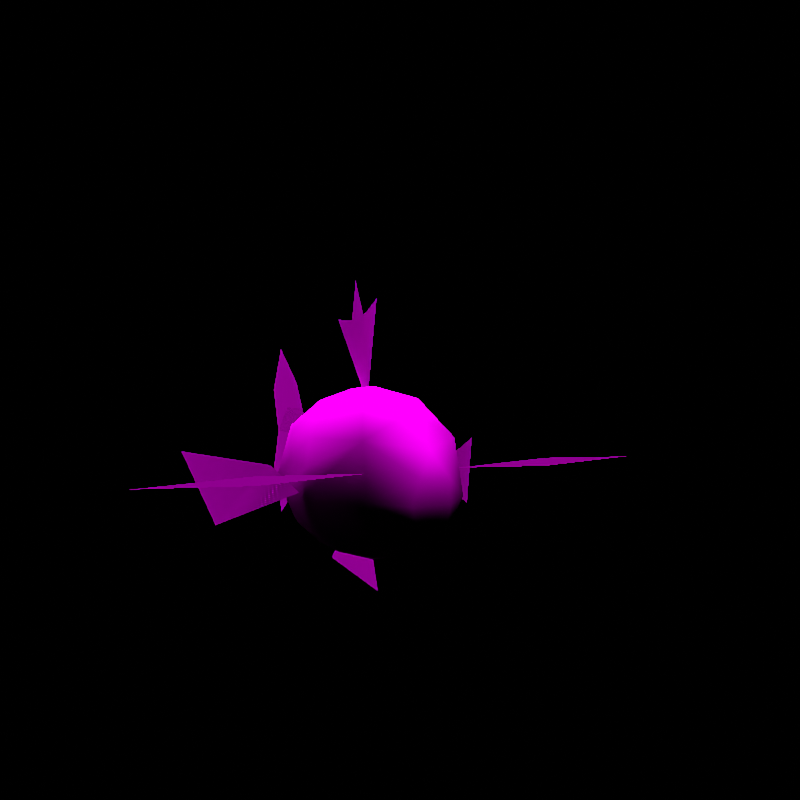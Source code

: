 # Source: rumble-magikarp.blend  (saved by Blender 2.82.7; exported with 4.5.12 LTS)
import bpy
from mathutils import Matrix  # noqa: F401  (used for matrix-valued properties, if any)

bpy.ops.wm.read_factory_settings(use_empty=True)
scene = bpy.context.scene
scene.name = 'regice'

# ---- collections
col_don_t_render_me = bpy.data.collections.new("Don't Render Me"); scene.collection.children.link(col_don_t_render_me)

# ---- images (referenced by path relative to the original .blend; pixels are not part of the script)
import os
ASSET_DIR = os.environ.get("B2B_ASSET_DIR", "")  # directory of the original .blend (textures are referenced by path, not embedded)
HERE = os.path.dirname(os.path.abspath(__file__))  # packed textures are extracted next to this script under _unpacked/

def load_image(name, relpath, width, height, colorspace="sRGB"):
    """Load a texture the original file referenced (path relative to the .blend, or extracted next to this script)."""
    p = next((c for c in (os.path.join(HERE, relpath), os.path.join(ASSET_DIR, relpath)) if relpath and os.path.exists(c)), "")
    if p:
        img = bpy.data.images.load(p, check_existing=True)
        img.name = name
    else:  # same state as the original file: an image datablock whose file is absent (Cycles renders it pink)
        img = bpy.data.images.new(name, width, height)
        img.source = "FILE"
        img.filepath = "//" + (relpath or name)
    img.colorspace_settings.name = colorspace
    return img
img_pii_koikingu_body_png = load_image('Pii_KOIKINGU_body.png', 'Pii_KOIKINGU_body.png', 1024, 1024, 'sRGB')

# ---- materials (node trees are filled in below, after node groups)
mat_pii_koikingu_body = bpy.data.materials.new('Pii_KOIKINGU_body')
mat_pii_koikingu_body.use_backface_culling = True
mat_pii_koikingu_body.use_transparent_shadow = False
mat_pii_koikingu_body.diffuse_color = (0.7625, 0.9783, 0.4084, 1.0)

# ---- material node trees
mat_pii_koikingu_body.use_nodes = True; mat_pii_koikingu_body.node_tree.nodes.clear()
_N = mat_pii_koikingu_body.node_tree.nodes; _L = mat_pii_koikingu_body.node_tree.links
n0 = _N.new('ShaderNodeOutputMaterial'); n0.name = 'Material Output'; n0.location = (300, 300)
n1 = _N.new('ShaderNodeBsdfPrincipled'); n1.name = 'Principled BSDF'; n1.location = (10, 300)
n1.distribution = 'GGX'
n1.subsurface_method = 'BURLEY'
n1.inputs[2].default_value = 0.0
n1.inputs[3].default_value = 1.45
n1.inputs[13].default_value = 0.0
n1.inputs[27].default_value = (0.0, 0.0, 0.0, 1.0)
n1.inputs[28].default_value = 1.0
n2 = _N.new('ShaderNodeTexImage'); n2.name = 'Image Texture'; n2.location = (-280, 280)
n2.image = img_pii_koikingu_body_png
n2.interpolation = 'Closest'
_L.new(n1.outputs[0], n0.inputs[0])
_L.new(n2.outputs[0], n1.inputs[0])
n0.is_active_output = True

# ---- world
world_world = bpy.data.worlds.new('World'); scene.world = world_world
world_world.use_nodes = True; world_world.node_tree.nodes.clear()
_N = world_world.node_tree.nodes; _L = world_world.node_tree.links
n0 = _N.new('ShaderNodeOutputWorld'); n0.name = 'World Output'; n0.location = (300, 300)
n1 = _N.new('ShaderNodeBackground'); n1.name = 'Background'; n1.location = (10, 300)
n1.inputs[0].default_value = (0.05088, 0.05088, 0.05088, 1.0)
n1.inputs[1].default_value = 0.0
_L.new(n1.outputs[0], n0.inputs[0])
n0.is_active_output = True
world_world.color = (0.05088, 0.05088, 0.05088)
world_world.use_sun_shadow = False
world_world.sun_shadow_jitter_overblur = 0.0

# ---- cameras
cam_camera = bpy.data.cameras.new('Camera')
cam_camera.clip_end = 2e+04

# ---- lights
light_sun = bpy.data.lights.new('Sun', 'SUN')
light_sun.specular_factor = 0.0
light_sun.transmission_factor = 0.0
light_sun.use_shadow = False
light_sun.angle = 0.7854
light_sun.energy = 5.0
light_sun.shadow_soft_size = 0.25

# ---- meshes
me_koikingu_m = bpy.data.meshes.new('KOIKINGU_M')
me_koikingu_m.from_pydata([(-0.6895, -0.2542, 0.3132), (-0.1122, -0.2542, 0.3132), (-0.4009, -0.2542, 0.3239), (-0.4009, -0.2542, 0.3025), (-0.3018, -0.2542, 0.3202), (-0.3018, -0.2542, 0.3062), (-0.4365, -0.2542, 0.3038), (-0.4365, -0.2542, 0.3226), (-0.5602, -0.2542, 0.3084), (-0.5602, -0.2542, 0.318), (-0.1823, -0.2542, 0.3158), (-0.1823, -0.2542, 0.3106), (-0.6895, -0.2542, 0.3132), (-0.1122, -0.2542, 0.3132), (-0.4009, -0.2542, 0.3239), (-0.4009, -0.2542, 0.3025), (-0.3018, -0.2542, 0.3202), (-0.3018, -0.2542, 0.3062), (-0.4365, -0.2542, 0.3038), (-0.4365, -0.2542, 0.3226), (-0.5602, -0.2542, 0.3084), (-0.5602, -0.2542, 0.318), (-0.1823, -0.2542, 0.3158), (-0.1823, -0.2542, 0.3106), (0.6895, -0.2542, 0.3132), (0.1122, -0.2542, 0.3132), (0.4009, -0.2542, 0.3239), (0.4009, -0.2542, 0.3025), (0.3018, -0.2542, 0.3202), (0.3018, -0.2542, 0.3062), (0.4365, -0.2542, 0.3038), (0.4365, -0.2542, 0.3226), (0.5602, -0.2542, 0.3084), (0.5602, -0.2542, 0.318), (0.1823, -0.2542, 0.3158), (0.1823, -0.2542, 0.3106), (0.6895, -0.2542, 0.3132), (0.1122, -0.2542, 0.3132), (0.4009, -0.2542, 0.3239), (0.4009, -0.2542, 0.3025), (0.3018, -0.2542, 0.3202), (0.3018, -0.2542, 0.3062), (0.4365, -0.2542, 0.3038), (0.4365, -0.2542, 0.3226), (0.5602, -0.2542, 0.3084), (0.5602, -0.2542, 0.318), (0.1823, -0.2542, 0.3158), (0.1823, -0.2542, 0.3106)], [], [(1, 10, 11), (3, 2, 7, 6), (13, 23, 22), (5, 4, 2, 3), (6, 7, 9, 8), (8, 9, 0), (11, 10, 4, 5), (15, 18, 19, 14), (17, 15, 14, 16), (18, 20, 21, 19), (20, 12, 21), (23, 17, 16, 22), (25, 35, 34), (27, 30, 31, 26), (37, 46, 47), (29, 27, 26, 28), (30, 32, 33, 31), (32, 24, 33), (35, 29, 28, 34), (39, 38, 43, 42), (41, 40, 38, 39), (42, 43, 45, 44), (44, 45, 36), (47, 46, 40, 41)])
me_koikingu_m.polygons.foreach_set('use_smooth', [True] * 24)
_uv = me_koikingu_m.uv_layers.new(name='UVMap')
_uv.uv.foreach_set('vector', [0.7639, 0.1446, 0.7671, 0.1614, 0.7655, 0.1624, 0.7705, 0.2179, 0.7771, 0.2137, 0.7799, 0.2171, 0.7741, 0.2207, 0.7639, 0.1446, 0.7655, 0.1624, 0.7671, 0.1614, 0.7682, 0.1927, 0.7726, 0.19, 0.7771, 0.2137, 0.7705, 0.2179, 0.7741, 0.2207, 0.7799, 0.2171, 0.7897, 0.2287, 0.7868, 0.2305, 0.7868, 0.2305, 0.7897, 0.2287, 0.8, 0.2408, 0.7655, 0.1624, 0.7671, 0.1614, 0.7726, 0.19, 0.7682, 0.1927, 0.7705, 0.2179, 0.7741, 0.2207, 0.7799, 0.2171, 0.7771, 0.2137, 0.7682, 0.1927, 0.7705, 0.2179, 0.7771, 0.2137, 0.7726, 0.19, 0.7741, 0.2207, 0.7868, 0.2305, 0.7897, 0.2287, 0.7799, 0.2171, 0.7868, 0.2305, 0.8, 0.2408, 0.7897, 0.2287, 0.7655, 0.1624, 0.7682, 0.1927, 0.7726, 0.19, 0.7671, 0.1614, 0.7639, 0.1446, 0.7655, 0.1624, 0.7671, 0.1614, 0.7705, 0.2179, 0.7741, 0.2207, 0.7799, 0.2171, 0.7771, 0.2137, 0.7639, 0.1446, 0.7671, 0.1614, 0.7655, 0.1624, 0.7682, 0.1927, 0.7705, 0.2179, 0.7771, 0.2137, 0.7726, 0.19, 0.7741, 0.2207, 0.7868, 0.2305, 0.7897, 0.2287, 0.7799, 0.2171, 0.7868, 0.2305, 0.8, 0.2408, 0.7897, 0.2287, 0.7655, 0.1624, 0.7682, 0.1927, 0.7726, 0.19, 0.7671, 0.1614, 0.7705, 0.2179, 0.7771, 0.2137, 0.7799, 0.2171, 0.7741, 0.2207, 0.7682, 0.1927, 0.7726, 0.19, 0.7771, 0.2137, 0.7705, 0.2179, 0.7741, 0.2207, 0.7799, 0.2171, 0.7897, 0.2287, 0.7868, 0.2305, 0.7868, 0.2305, 0.7897, 0.2287, 0.8, 0.2408, 0.7655, 0.1624, 0.7671, 0.1614, 0.7726, 0.19, 0.7682, 0.1927])
me_koikingu_m.materials.append(mat_pii_koikingu_body)
me_koikingu_m.use_remesh_fix_poles = True
me_koikingu_m.use_remesh_preserve_attributes = False
me_koikingu_m.use_mirror_vertex_groups = False
me_koikingu_m.update()
me_koikingu_m.normals_split_custom_set([tuple(v) for v in zip(*[iter([0.0, -1.0, -9.535e-06, 0.0, -1.0, -4.599e-06, 0.01235, -0.9999, -0.002542, 0.01233, -0.9999, -0.002607, 0.0126, -0.9999, -0.001629, 0.01268, -0.9999, -0.00072, 0.0, -1.0, -1.785e-07, 0.0, 1.0, 9.535e-06, -0.01213, 0.9999, -0.00344, 0.0, 1.0, 4.655e-06, 0.01235, -0.9999, -0.002537, 0.0, -1.0, 5.293e-08, 0.0126, -0.9999, -0.001629, 0.01233, -0.9999, -0.002607, 0.0, -1.0, -1.785e-07, 0.01268, -0.9999, -0.00072, 0.01268, -0.9999, -0.0007199, 0.0, -1.0, 0.0, 0.0, -1.0, 0.0, 0.01268, -0.9999, -0.0007199, 0.0, -1.0, 0.0, 0.01235, -0.9999, -0.002542, 0.0, -1.0, -4.599e-06, 0.0, -1.0, 5.293e-08, 0.01235, -0.9999, -0.002537, -0.01233, 0.9999, -0.002607, 0.0, 1.0, 0.0, -0.01259, 0.9999, -0.001657, -0.0126, 0.9999, -0.001629, -0.01213, 0.9999, -0.003445, -0.01233, 0.9999, -0.002607, -0.0126, 0.9999, -0.001629, 0.0, 1.0, 0.0, 0.0, 1.0, 0.0, 0.0, 1.0, 0.0, -0.01259, 0.9999, -0.001657, -0.01259, 0.9999, -0.001657, 0.0, 1.0, 0.0, 0.0, 1.0, 0.0, -0.01259, 0.9999, -0.001657, -0.01213, 0.9999, -0.00344, -0.01213, 0.9999, -0.003445, 0.0, 1.0, 0.0, 0.0, 1.0, 4.655e-06, 0.0, -1.0, -9.535e-06, 0.01213, -0.9999, -0.00345, 0.0, -1.0, -4.655e-06, 0.01233, -0.9999, -0.002608, 0.0, -1.0, -6.659e-07, 0.01259, -0.9999, -0.001658, 0.0126, -0.9999, -0.00163, 0.0, 1.0, 9.535e-06, 0.0, 1.0, 4.544e-06, -0.01235, 0.9999, -0.002533, 0.01213, -0.9999, -0.003445, 0.01233, -0.9999, -0.002608, 0.0126, -0.9999, -0.00163, 0.0, -1.0, 0.0, 0.0, -1.0, -6.659e-07, 0.0, -1.0, 0.0, 0.01259, -0.9999, -0.001657, 0.01259, -0.9999, -0.001658, 0.0, -1.0, 0.0, 0.0, -1.0, 0.0, 0.01259, -0.9999, -0.001657, 0.01213, -0.9999, -0.00345, 0.01213, -0.9999, -0.003445, 0.0, -1.0, 0.0, 0.0, -1.0, -4.655e-06, -0.01233, 0.9999, -0.002607, -0.0126, 0.9999, -0.001629, -0.01268, 0.9999, -0.0007195, 0.0, 1.0, 3.571e-07, -0.01235, 0.9999, -0.002537, 0.0, 1.0, -1.059e-07, -0.0126, 0.9999, -0.001629, -0.01233, 0.9999, -0.002607, 0.0, 1.0, 3.571e-07, -0.01268, 0.9999, -0.0007195, -0.01268, 0.9999, -0.0007199, 0.0, 1.0, 0.0, 0.0, 1.0, 0.0, -0.01268, 0.9999, -0.0007199, 0.0, 1.0, 0.0, -0.01235, 0.9999, -0.002533, 0.0, 1.0, 4.544e-06, 0.0, 1.0, -1.059e-07, -0.01235, 0.9999, -0.002537])] * 3)])
me_koikingu = bpy.data.meshes.new('KOIKINGU')
me_koikingu.from_pydata([(1.776e-06, 0.03152, 0.6721), (-2.088e-17, 0.01116, 0.7752), (-2.088e-17, -0.02834, 0.6843), (-2.088e-17, -0.09365, 0.7249), (-2.088e-17, -0.04682, 0.4618), (-2.088e-17, 0.1046, 0.6763), (1.776e-06, 0.03152, 0.6721), (-2.088e-17, -0.02834, 0.6843), (-2.088e-17, 0.01116, 0.7752), (-2.088e-17, -0.09769, -0.0007455), (-2.088e-17, 0.1416, 0.04669), (-2.088e-17, -0.02408, 0.2468), (-2.088e-17, 0.1416, 0.04669), (-0.432, 0.1049, 0.3532), (-0.2642, -0.03698, 0.3228), (-0.3705, 0.04232, 0.1756), (-0.2041, -0.07353, 0.2562), (-0.432, 0.1049, 0.3532), (-0.3705, 0.04232, 0.1756), (-0.2642, -0.03698, 0.3228), (-2.088e-17, 0.4408, 0.604), (-2.088e-17, 0.4905, 0.482), (-2.088e-17, 0.3392, 0.5054), (-2.088e-17, 0.4408, 0.1321), (-2.088e-17, 0.3392, 0.2152), (-2.088e-17, 0.4905, 0.2568), (-2.088e-17, 0.4602, 0.3647), (-2.088e-17, 0.271, 0.3647), (-2.088e-17, 0.4408, 0.604), (-2.088e-17, 0.3392, 0.5054), (-2.088e-17, 0.4905, 0.482), (-2.088e-17, 0.4408, 0.1321), (-2.088e-17, 0.4905, 0.2568), (-2.088e-17, 0.3392, 0.2152), (0.432, 0.1049, 0.3532), (0.2642, -0.03698, 0.3228), (0.3705, 0.04232, 0.1756), (0.2041, -0.07353, 0.2562), (0.432, 0.1049, 0.3532), (0.3705, 0.04232, 0.1756), (0.2642, -0.03698, 0.3228), (-1.67e-17, -0.3129, 0.1545), (-0.1151, -0.2421, 0.1636), (-0.06874, -0.1582, 0.1048), (-0.04068, -0.3384, 0.1925), (-1.67e-17, -0.2057, 0.1048), (0.04068, -0.3384, 0.1925), (0.06874, -0.1582, 0.1048), (0.1151, -0.2421, 0.1636), (-0.1627, -0.07954, 0.1636), (-0.1321, -0.2728, 0.2468), (-1.67e-17, -0.07954, 0.07584), (0.1321, -0.2728, 0.2468), (0.05345, -0.3355, 0.2398), (-0.05345, -0.3355, 0.2398), (-0.0972, -0.07954, 0.1048), (0.1627, -0.07954, 0.1636), (0.0972, -0.07954, 0.1048), (0.03984, -0.3509, 0.3032), (0.1288, -0.2421, 0.3865), (-0.03984, -0.3509, 0.3032), (-1.67e-17, -0.3294, 0.3671), (-0.1288, -0.2421, 0.3865), (-0.07888, -0.1582, 0.4789), (-0.1799, -0.07954, 0.3865), (-0.0972, -0.07954, 0.4789), (-1.67e-17, -0.2511, 0.453), (-1.67e-17, -0.07954, 0.5079), (-1.67e-17, -0.1553, 0.4953), (0.07888, -0.1582, 0.4789), (0.0972, -0.07954, 0.4789), (0.1799, -0.07954, 0.3865), (-1.67e-17, 0.2804, 0.2919), (0.07746, 0.2369, 0.2377), (-1.67e-17, 0.2369, 0.1839), (0.07746, 0.2369, 0.346), (-0.07746, 0.2369, 0.2377), (-1.67e-17, 0.2369, 0.3999), (-0.07746, 0.2369, 0.346), (1.421e-06, 0.1406, 0.1158), (0.112, 0.1406, 0.1674), (0.09356, 0.03062, 0.1118), (-1.67e-17, 0.03062, 0.08394), (-0.09356, 0.03062, 0.1118), (-0.112, 0.1406, 0.1674), (0.1566, 0.03062, 0.1676), (0.1584, 0.1407, 0.2733), (-0.1566, 0.03062, 0.1676), (0.1871, 0.03062, 0.253), (0.1711, 0.03062, 0.3926), (0.1194, 0.1406, 0.4031), (-0.1584, 0.1406, 0.2733), (-0.1871, 0.03062, 0.253), (0.09356, 0.03062, 0.4719), (1.421e-06, 0.1406, 0.4679), (-0.1711, 0.03062, 0.3926), (-1.67e-17, 0.03062, 0.4998), (-0.09356, 0.03062, 0.4719), (-0.1194, 0.1406, 0.4031), (-0.1944, -0.07954, 0.2468), (0.1944, -0.07954, 0.2468), (0.1791, 0.03062, 0.3228), (0.1871, -0.07954, 0.3166), (-0.1791, 0.03062, 0.3228), (-0.1871, -0.07954, 0.3166)], [], [(0, 1, 2), (3, 4, 2), (5, 0, 4), (2, 4, 0), (6, 7, 8), (3, 7, 4), (5, 4, 6), (7, 6, 4), (9, 10, 11), (11, 12, 9), (13, 14, 15), (15, 14, 16), (17, 18, 19), (19, 18, 16), (20, 21, 22), (23, 24, 25), (21, 26, 22), (22, 26, 27), (27, 26, 24), (25, 24, 26), (28, 29, 30), (31, 32, 33), (30, 29, 26), (29, 27, 26), (27, 33, 26), (33, 32, 26), (34, 36, 35), (36, 37, 35), (38, 40, 39), (40, 37, 39), (41, 42, 43), (41, 44, 42), (41, 43, 45), (41, 46, 44), (41, 45, 47), (41, 48, 46), (41, 47, 48), (42, 49, 43), (42, 44, 50), (42, 99, 49), (42, 50, 99), (45, 51, 47), (45, 43, 51), (46, 48, 52), (46, 52, 53), (44, 54, 50), (49, 55, 43), (43, 55, 51), (47, 56, 48), (47, 51, 57), (47, 57, 56), (52, 58, 53), (52, 48, 100), (52, 59, 58), (100, 48, 56), (54, 60, 50), (59, 61, 58), (58, 61, 60), (50, 60, 62), (62, 60, 61), (63, 64, 62), (63, 65, 64), (63, 62, 66), (63, 67, 65), (63, 66, 68), (63, 68, 67), (62, 61, 66), (67, 68, 69), (67, 69, 70), (68, 66, 69), (61, 59, 66), (66, 59, 69), (70, 69, 71), (71, 69, 59), (72, 73, 74), (72, 75, 73), (72, 74, 76), (72, 77, 75), (72, 76, 78), (72, 78, 77), (79, 80, 81), (79, 81, 82), (79, 82, 83), (79, 83, 84), (80, 85, 81), (80, 86, 85), (83, 87, 84), (86, 88, 85), (86, 101, 88), (86, 90, 89), (87, 91, 84), (87, 92, 91), (90, 93, 89), (90, 94, 93), (103, 91, 92), (94, 96, 93), (94, 97, 96), (94, 98, 97), (98, 91, 95), (98, 95, 97), (74, 80, 79), (74, 73, 80), (74, 79, 84), (74, 84, 76), (73, 86, 80), (73, 75, 86), (84, 91, 76), (75, 90, 86), (75, 77, 90), (91, 78, 76), (91, 98, 78), (78, 98, 77), (90, 77, 94), (94, 77, 98), (58, 60, 53), (53, 60, 54), (53, 54, 46), (46, 54, 44), (87, 83, 49), (49, 83, 55), (85, 56, 81), (81, 56, 57), (92, 87, 99), (99, 87, 49), (88, 100, 85), (85, 100, 56), (88, 102, 100), (92, 104, 103), (103, 64, 95), (95, 64, 97), (97, 64, 65), (89, 93, 71), (71, 93, 70), (83, 82, 55), (55, 82, 51), (81, 57, 82), (82, 57, 51), (97, 65, 96), (96, 65, 67), (93, 96, 70), (70, 96, 67), (50, 62, 99), (62, 104, 99), (52, 100, 59), (59, 102, 71), (101, 71, 102), (86, 89, 101), (103, 95, 91), (88, 101, 102), (92, 99, 104), (103, 104, 64), (62, 64, 104), (59, 100, 102), (101, 89, 71)])
me_koikingu.polygons.foreach_set('use_smooth', [True] * 154)
_k = set([(3, 4), (4, 5), (9, 11)])
me_koikingu.attributes.new('sharp_edge', 'BOOLEAN', 'EDGE').data.foreach_set('value', [ (min(e.vertices), max(e.vertices)) in _k for e in me_koikingu.edges])
_uv = me_koikingu.uv_layers.new(name='UVMap')
_uv.uv.foreach_set('vector', [0.8054, 0.2329, 0.8054, 0.2381, 0.8054, 0.2369, 0.8054, 0.2434, 0.8054, 0.1385, 0.8054, 0.2369, 0.8054, 0.2343, 0.8054, 0.2329, 0.8054, 0.1385, 0.8054, 0.2369, 0.8054, 0.1385, 0.8054, 0.2329, 0.8054, 0.2329, 0.8054, 0.2369, 0.8054, 0.2381, 0.8054, 0.2434, 0.8054, 0.2369, 0.8054, 0.1385, 0.8054, 0.2343, 0.8054, 0.1385, 0.8054, 0.2329, 0.8054, 0.2369, 0.8054, 0.2329, 0.8054, 0.1385, 0.8054, 0.243, 0.8054, 0.2411, 0.8054, 0.138, 0.8054, 0.138, 0.8054, 0.2411, 0.8054, 0.243, 0.9995, 0.4043, 0.8087, 0.3744, 0.92, 0.2293, 0.92, 0.2293, 0.8087, 0.3744, 0.7532, 0.3088, 0.9995, 0.4043, 0.92, 0.2293, 0.8087, 0.3744, 0.8087, 0.3744, 0.92, 0.2293, 0.7532, 0.3088, 0.9372, 0.2309, 0.9886, 0.1134, 0.832, 0.1359, 0.9372, 0.2235, 0.832, 0.1435, 0.9886, 0.1034, 0.9886, 0.1134, 0.9572, 0.0, 0.832, 0.1359, 0.832, 0.1359, 0.9572, 0.0, 0.7614, 0.0, 0.7614, 0.0, 0.9572, 0.0, 0.832, 0.1435, 0.9886, 0.1034, 0.832, 0.1435, 0.9572, 0.0, 0.9372, 0.2309, 0.832, 0.1359, 0.9886, 0.1134, 0.9372, 0.2235, 0.9886, 0.1034, 0.832, 0.1435, 0.9886, 0.1134, 0.832, 0.1359, 0.9572, 0.0, 0.832, 0.1359, 0.7614, 0.0, 0.9572, 0.0, 0.7614, 0.0, 0.832, 0.1435, 0.9572, 0.0, 0.832, 0.1435, 0.9886, 0.1034, 0.9572, 0.0, 0.9995, 0.4043, 0.92, 0.2293, 0.8087, 0.3744, 0.92, 0.2293, 0.7532, 0.3088, 0.8087, 0.3744, 0.9995, 0.4043, 0.8087, 0.3744, 0.92, 0.2293, 0.8087, 0.3744, 0.7532, 0.3088, 0.92, 0.2293, 0.04707, 0.6206, 0.1692, 0.7204, 0.248, 0.557, 0.04707, 0.6206, 0.02415, 0.7298, 0.1692, 0.7204, 0.04707, 0.6206, 0.248, 0.557, 0.1754, 0.5437, 0.04707, 0.6206, 0.02415, 0.7298, 0.02415, 0.7298, 0.04707, 0.6206, 0.1754, 0.5437, 0.248, 0.557, 0.04707, 0.6206, 0.1692, 0.7204, 0.02415, 0.7298, 0.04707, 0.6206, 0.248, 0.557, 0.1692, 0.7204, 0.1692, 0.7204, 0.4329, 0.6806, 0.248, 0.557, 0.1692, 0.7204, 0.02415, 0.7298, 0.1351, 0.8343, 0.1692, 0.7204, 0.4329, 0.8343, 0.4329, 0.6806, 0.1692, 0.7204, 0.1351, 0.8343, 0.4329, 0.8343, 0.04047, 0.5084, 0.04047, 0.5084, 0.04047, 0.5084, 0.04047, 0.5084, 0.04047, 0.5084, 0.04047, 0.5084, 0.02415, 0.7298, 0.1692, 0.7204, 0.1351, 0.8343, 0.02415, 0.7298, 0.1351, 0.8343, 0.02469, 0.821, 0.02415, 0.7298, 0.02469, 0.821, 0.1351, 0.8343, 0.4329, 0.6806, 0.4329, 0.5261, 0.248, 0.557, 0.248, 0.557, 0.4191, 0.5261, 0.4191, 0.5, 0.248, 0.557, 0.4329, 0.6806, 0.1692, 0.7204, 0.248, 0.557, 0.4191, 0.5, 0.4191, 0.5261, 0.248, 0.557, 0.4329, 0.5261, 0.4329, 0.6806, 0.1351, 0.8343, 0.001077, 0.943, 0.02469, 0.821, 0.1351, 0.8343, 0.1692, 0.7204, 0.4329, 0.8343, 0.1351, 0.8343, 0.1824, 1.0, 0.001077, 0.943, 0.4329, 0.8343, 0.1692, 0.7204, 0.4329, 0.6806, 0.02469, 0.821, 0.001077, 0.943, 0.1351, 0.8343, 0.1824, 1.0, 0.03477, 1.0, 0.001077, 0.943, 0.001077, 0.943, 0.03477, 1.0, 0.001077, 0.943, 0.1351, 0.8343, 0.001077, 0.943, 0.1824, 1.0, 0.1824, 1.0, 0.001077, 0.943, 0.03477, 1.0, 0.3116, 0.9901, 0.4329, 0.9901, 0.1824, 0.9901, 0.3116, 0.9901, 0.4329, 0.9901, 0.4329, 0.9901, 0.3116, 0.9901, 0.1824, 0.9901, 0.1871, 0.9901, 0.3116, 0.9901, 0.4329, 0.9901, 0.4329, 0.9901, 0.3116, 0.9901, 0.1871, 0.9901, 0.3714, 0.9901, 0.3116, 0.9901, 0.3714, 0.9901, 0.4329, 0.9901, 0.1824, 0.9901, 0.04783, 0.9901, 0.1871, 0.9901, 0.4329, 0.9901, 0.3714, 0.9901, 0.3116, 0.9901, 0.4329, 0.9901, 0.3116, 0.9901, 0.4329, 0.9901, 0.3714, 0.9901, 0.1871, 0.9901, 0.3116, 0.9901, 0.04783, 0.9901, 0.1824, 0.9901, 0.1871, 0.9901, 0.1871, 0.9901, 0.1824, 0.9901, 0.3116, 0.9901, 0.4329, 0.9901, 0.3116, 0.9901, 0.4329, 0.9901, 0.4329, 0.9901, 0.3116, 0.9901, 0.1824, 0.9901, 0.2945, 0.8995, 0.2945, 0.8995, 0.2945, 0.8995, 0.2945, 0.8995, 0.2945, 0.8995, 0.2945, 0.8995, 0.2945, 0.8995, 0.2945, 0.8995, 0.2945, 0.8995, 0.2945, 0.8995, 0.2945, 0.8995, 0.2945, 0.8995, 0.2945, 0.8995, 0.2945, 0.8995, 0.2945, 0.8995, 0.2945, 0.8995, 0.2945, 0.8995, 0.2945, 0.8995, 0.2945, 0.8995, 0.2945, 0.8995, 0.2945, 0.8995, 0.2945, 0.8995, 0.2945, 0.8995, 0.2945, 0.8995, 0.2945, 0.8995, 0.2945, 0.8995, 0.2945, 0.8995, 0.2945, 0.8995, 0.2945, 0.8995, 0.2945, 0.8995, 0.2945, 0.8995, 0.2945, 0.8995, 0.2945, 0.8995, 0.2945, 0.8995, 0.2945, 0.8995, 0.2945, 0.8995, 0.2945, 0.8995, 0.2945, 0.8995, 0.2945, 0.8995, 0.2945, 0.8995, 0.2945, 0.8995, 0.2945, 0.8995, 0.2945, 0.8995, 0.2945, 0.8995, 0.2945, 0.8995, 0.2945, 0.8995, 0.2945, 0.8995, 0.2945, 0.8995, 0.2945, 0.8995, 0.2945, 0.8995, 0.2945, 0.8995, 0.2945, 0.8995, 0.2945, 0.8995, 0.2945, 0.8995, 0.2945, 0.8995, 0.2945, 0.8995, 0.2945, 0.8995, 0.2945, 0.8995, 0.2945, 0.8995, 0.2945, 0.8995, 0.2945, 0.8995, 0.2945, 0.8995, 0.2945, 0.8995, 0.2945, 0.8995, 0.2945, 0.8995, 0.2945, 0.8995, 0.2945, 0.8995, 0.2945, 0.8995, 0.2945, 0.8995, 0.2945, 0.8995, 0.2945, 0.8995, 0.2945, 0.8995, 0.2945, 0.8995, 0.2945, 0.8995, 0.2945, 0.8995, 0.2945, 0.8995, 0.2945, 0.8995, 0.2945, 0.8995, 0.4881, 0.9389, 0.3786, 0.9389, 0.3786, 0.9389, 0.4881, 0.9389, 0.4881, 0.9389, 0.3786, 0.9389, 0.4881, 0.9389, 0.3786, 0.9389, 0.3786, 0.9389, 0.4881, 0.9389, 0.3786, 0.9389, 0.4881, 0.9389, 0.4881, 0.9389, 0.3787, 0.9389, 0.3786, 0.9389, 0.4881, 0.9389, 0.4881, 0.9389, 0.3787, 0.9389, 0.3786, 0.9389, 0.3786, 0.9389, 0.4881, 0.9389, 0.4881, 0.9389, 0.3786, 0.9389, 0.3787, 0.9389, 0.4881, 0.9389, 0.4881, 0.9389, 0.3786, 0.9389, 0.3786, 0.9389, 0.4881, 0.9389, 0.4881, 0.9389, 0.3786, 0.9389, 0.3786, 0.9389, 0.4881, 0.9389, 0.4881, 0.9389, 0.3786, 0.9389, 0.4881, 0.9389, 0.3786, 0.9389, 0.4881, 0.9389, 0.3786, 0.9389, 0.3786, 0.9389, 0.4881, 0.9389, 0.3786, 0.9389, 0.9693, 0.4303, 0.9693, 0.5761, 0.8506, 0.4167, 0.8506, 0.4167, 0.9693, 0.5761, 0.8506, 0.5897, 0.8506, 0.4167, 0.8506, 0.5897, 0.7619, 0.4373, 0.7619, 0.4373, 0.8506, 0.5897, 0.7619, 0.569, 0.1797, 0.2539, 0.1797, 0.07031, 0.0, 0.2539, 0.0, 0.2539, 0.1797, 0.07031, 0.0, 0.07031, 0.1797, 0.2539, 0.0, 0.2539, 0.1797, 0.07031, 0.1797, 0.07031, 0.0, 0.2539, 0.0, 0.07031, 0.1797, 0.418, 0.1797, 0.2539, 0.0, 0.418, 0.0, 0.418, 0.1797, 0.2539, 0.0, 0.2539, 0.1797, 0.418, 0.0, 0.418, 0.1797, 0.2539, 0.1797, 0.2539, 0.0, 0.418, 0.0, 0.2539, 0.1797, 0.418, 0.0, 0.5, 0.0, 0.418, 0.1797, 0.418, 0.0, 0.5, 0.1797, 0.5, 0.1797, 0.5, 0.0, 0.418, 0.1797, 0.418, 0.1797, 0.418, 0.0, 0.418, 0.1797, 0.2539, 0.1797, 0.2539, 0.0, 0.418, 0.0, 0.2539, 0.1797, 0.418, 0.1797, 0.2539, 0.0, 0.418, 0.0, 0.418, 0.1797, 0.2539, 0.0, 0.2539, 0.2188, 0.1328, 0.2188, 0.1328, 0.2188, 0.1328, 0.2188, 0.1328, 0.2188, 0.1328, 0.2188, 0.1328, 0.2188, 0.1328, 0.2188, 0.1328, 0.2188, 0.1328, 0.2188, 0.1328, 0.2188, 0.1328, 0.2188, 0.1328, 0.1797, 0.2539, 0.0, 0.2539, 0.1797, 0.07031, 0.1797, 0.07031, 0.0, 0.2539, 0.0, 0.07031, 0.1797, 0.2539, 0.1797, 0.07031, 0.0, 0.2539, 0.0, 0.2539, 0.1797, 0.07031, 0.0, 0.07031, 0.5, 0.7523, 0.5194, 0.9977, 0.7444, 0.7523, 0.5194, 0.9977, 0.7444, 0.875, 0.7444, 0.7523, 0.5, 0.7523, 0.7444, 0.7523, 0.5194, 0.9977, 0.5194, 0.9977, 0.7444, 0.875, 0.7444, 0.9976, 0.1797, 0.5, 0.0, 0.418, 0.0, 0.5, 0.2945, 0.8995, 0.2945, 0.8995, 0.2945, 0.8995, 0.2945, 0.8995, 0.2945, 0.8995, 0.2945, 0.8995, 0.1797, 0.418, 0.1797, 0.5, 0.0, 0.5, 0.1797, 0.418, 0.0, 0.418, 0.0, 0.5, 0.1797, 0.5, 0.0, 0.5, 0.0, 0.418, 0.5194, 0.9977, 0.7444, 0.9976, 0.7444, 0.875, 0.5194, 0.9977, 0.7444, 0.7523, 0.7444, 0.875, 0.1797, 0.5, 0.1797, 0.418, 0.0, 0.418])
me_koikingu.materials.append(mat_pii_koikingu_body)
me_koikingu.use_remesh_fix_poles = True
me_koikingu.use_remesh_preserve_attributes = False
me_koikingu.use_mirror_vertex_groups = False
me_koikingu.update()
me_koikingu.normals_split_custom_set([tuple(v) for v in zip(*[iter([1.0, -5.025e-06, -3.972e-06, 1.0, -2.727e-05, 1.185e-05, 1.0, -1.637e-05, 4.044e-06, 1.0, 5.414e-23, 0.0, 1.0, -1.832e-06, -4.998e-06, 1.0, -1.637e-05, 4.044e-06, 1.0, 2.535e-05, -1.789e-05, 1.0, -5.025e-06, -3.972e-06, 1.0, -1.832e-06, -4.998e-06, 1.0, -1.637e-05, 4.044e-06, 1.0, -1.832e-06, -4.998e-06, 1.0, -5.025e-06, -3.972e-06, -1.0, 5.025e-06, 3.972e-06, -1.0, 1.637e-05, -4.044e-06, -1.0, 2.727e-05, -1.185e-05, -1.0, -5.414e-23, 0.0, -1.0, 1.637e-05, -4.044e-06, -1.0, 1.832e-06, 4.998e-06, -1.0, -2.535e-05, 1.789e-05, -1.0, 1.832e-06, 4.998e-06, -1.0, 5.025e-06, 3.972e-06, -1.0, 1.637e-05, -4.044e-06, -1.0, 5.025e-06, 3.972e-06, -1.0, 1.832e-06, 4.998e-06, 1.0, 0.0, 0.0, 1.0, 0.0, 0.0, 1.0, 0.0, 0.0, -1.0, 3.71e-24, 0.0, -1.0, 3.71e-24, 0.0, -1.0, 3.71e-24, 0.0, 0.6122, 0.7905, -0.01608, 0.6122, 0.7905, -0.01606, 0.6122, 0.7905, -0.01609, 0.6122, 0.7905, -0.01609, 0.6122, 0.7905, -0.01606, 0.6122, 0.7905, -0.01608, -0.6399, -0.7669, 0.0488, -0.6265, -0.7787, 0.0328, -0.6031, -0.7977, 0.005644, -0.6031, -0.7977, 0.005644, -0.6265, -0.7787, 0.0328, -0.5556, -0.8302, -0.04613, -1.0, 0.0, 0.0, -1.0, 0.0, 0.0, -1.0, -2.725e-24, 0.0, -1.0, 1.231e-23, 0.0, -1.0, 4.373e-24, 0.0, -1.0, 4.568e-24, 0.0, -1.0, 0.0, 0.0, -1.0, -3.092e-24, 0.0, -1.0, -2.725e-24, 0.0, -1.0, -2.725e-24, 0.0, -1.0, -3.092e-24, 0.0, -1.0, -6.552e-24, 0.0, -1.0, 0.0, 0.0, -1.0, 0.0, 0.0, -1.0, 4.373e-24, 0.0, -1.0, 4.568e-24, 0.0, -1.0, 4.373e-24, 0.0, -1.0, 0.0, 0.0, 1.0, 0.0, 0.0, 1.0, 2.725e-24, 0.0, 1.0, 0.0, 0.0, 1.0, -1.231e-23, 0.0, 1.0, -1.936e-23, 0.0, 1.0, -9.825e-24, 0.0, 1.0, 0.0, 0.0, 1.0, 2.725e-24, 0.0, 1.0, 3.092e-24, 0.0, 1.0, 2.725e-24, 0.0, 1.0, 6.552e-24, 0.0, 1.0, 3.092e-24, 0.0, 1.0, 0.0, 0.0, 1.0, -9.825e-24, 0.0, 1.0, -1.217e-23, 0.0, 1.0, -9.825e-24, 0.0, 1.0, -1.936e-23, 0.0, 1.0, -1.217e-23, 0.0, -0.6073, 0.7941, -0.02447, -0.625, 0.7803, -0.02238, -0.5589, 0.8291, 0.01557, -0.625, 0.7803, -0.02238, -0.6248, 0.7769, 0.07793, -0.5589, 0.8291, 0.01557, 0.6399, -0.7669, 0.0488, 0.5716, -0.8204, -0.01304, 0.6053, -0.7957, 0.02232, 0.5716, -0.8204, -0.01304, 0.5556, -0.8302, -0.04613, 0.6053, -0.7957, 0.02232, 0.009124, -0.534, -0.8455, -0.6909, -0.3992, -0.6027, -0.4135, -0.2606, -0.8724, 0.009124, -0.534, -0.8455, -0.3881, -0.8149, -0.4304, -0.6909, -0.3992, -0.6027, 0.009124, -0.534, -0.8455, -0.4135, -0.2606, -0.8724, -8.078e-07, -0.3568, -0.9342, 0.009124, -0.534, -0.8455, 0.3751, -0.8332, -0.4064, -0.3881, -0.8149, -0.4304, 0.009124, -0.534, -0.8455, -8.078e-07, -0.3568, -0.9342, 0.4135, -0.2606, -0.8724, 0.009124, -0.534, -0.8455, 0.689, -0.397, -0.6064, 0.3751, -0.8332, -0.4064, 0.009124, -0.534, -0.8455, 0.4135, -0.2606, -0.8724, 0.689, -0.397, -0.6064, -0.6909, -0.3992, -0.6027, -0.8336, -0.1211, -0.5389, -0.4135, -0.2606, -0.8724, -0.6909, -0.3992, -0.6027, -0.3881, -0.8149, -0.4304, -0.8143, -0.4914, -0.309, -0.6909, -0.3992, -0.6027, -0.9356, -0.1156, -0.3337, -0.8336, -0.1211, -0.5389, -0.6909, -0.3992, -0.6027, -0.8143, -0.4914, -0.309, -0.9356, -0.1156, -0.3337, -8.078e-07, -0.3568, -0.9342, 0.00189, -0.02622, -0.9997, 0.4135, -0.2606, -0.8724, -8.078e-07, -0.3568, -0.9342, -0.4135, -0.2606, -0.8724, 0.00189, -0.02622, -0.9997, 0.3751, -0.8332, -0.4064, 0.689, -0.397, -0.6064, 0.6963, -0.6889, -0.2013, 0.3751, -0.8332, -0.4064, 0.6963, -0.6889, -0.2013, 0.3777, -0.9209, -0.09666, -0.3881, -0.8149, -0.4304, -0.3746, -0.9212, -0.1052, -0.8143, -0.4914, -0.309, -0.8336, -0.1211, -0.5389, -0.4897, -0.03066, -0.8714, -0.4135, -0.2606, -0.8724, -0.4135, -0.2606, -0.8724, -0.4897, -0.03066, -0.8714, 0.00189, -0.02622, -0.9997, 0.4135, -0.2606, -0.8724, 0.8324, -0.1223, -0.5404, 0.689, -0.397, -0.6064, 0.4135, -0.2606, -0.8724, 0.00189, -0.02622, -0.9997, 0.4897, -0.03066, -0.8714, 0.4135, -0.2606, -0.8724, 0.4897, -0.03066, -0.8714, 0.8324, -0.1223, -0.5404, 0.6963, -0.6889, -0.2013, 0.4318, -0.8807, 0.1949, 0.3777, -0.9209, -0.09666, 0.6963, -0.6889, -0.2013, 0.689, -0.397, -0.6064, 0.9383, -0.3216, -0.1275, 0.6963, -0.6889, -0.2013, 0.5787, -0.7638, 0.2857, 0.4318, -0.8807, 0.1949, 0.9383, -0.3216, -0.1275, 0.689, -0.397, -0.6064, 0.8324, -0.1223, -0.5404, -0.3746, -0.9212, -0.1052, -0.4177, -0.8902, 0.1816, -0.8143, -0.4914, -0.309, 0.5787, -0.7638, 0.2857, 0.0001797, -0.8026, 0.5965, 0.4318, -0.8807, 0.1949, 0.4318, -0.8807, 0.1949, 0.0001797, -0.8026, 0.5965, -0.4177, -0.8902, 0.1816, -0.8143, -0.4914, -0.309, -0.4177, -0.8902, 0.1816, -0.7756, -0.6176, 0.1307, -0.7756, -0.6176, 0.1307, -0.4177, -0.8902, 0.1816, 0.0001797, -0.8026, 0.5965, -0.5427, -0.3101, 0.7805, -0.8584, -0.3307, 0.392, -0.7756, -0.6176, 0.1307, -0.5427, -0.3101, 0.7805, -0.5712, -0.01324, 0.8207, -0.8584, -0.3307, 0.392, -0.5427, -0.3101, 0.7805, -0.7756, -0.6176, 0.1307, -0.006803, -0.6719, 0.7406, -0.5427, -0.3101, 0.7805, 8.368e-05, 0.00927, 1.0, -0.5712, -0.01324, 0.8207, -0.5427, -0.3101, 0.7805, -0.006803, -0.6719, 0.7406, 0.2184, -0.4396, 0.8712, -0.5427, -0.3101, 0.7805, 0.2184, -0.4396, 0.8712, 8.368e-05, 0.00927, 1.0, -0.7756, -0.6176, 0.1307, 0.0001797, -0.8026, 0.5965, -0.006803, -0.6719, 0.7406, 8.368e-05, 0.00927, 1.0, 0.2184, -0.4396, 0.8712, 0.5325, -0.3318, 0.7786, 8.368e-05, 0.00927, 1.0, 0.5325, -0.3318, 0.7786, 0.5712, -0.01336, 0.8207, 0.2184, -0.4396, 0.8712, -0.006803, -0.6719, 0.7406, 0.5325, -0.3318, 0.7786, 0.0001797, -0.8026, 0.5965, 0.5787, -0.7638, 0.2857, -0.006803, -0.6719, 0.7406, -0.006803, -0.6719, 0.7406, 0.5787, -0.7638, 0.2857, 0.5325, -0.3318, 0.7786, 0.5712, -0.01336, 0.8207, 0.5325, -0.3318, 0.7786, 0.7999, -0.1087, 0.5903, 0.7999, -0.1087, 0.5903, 0.5325, -0.3318, 0.7786, 0.5787, -0.7638, 0.2857, 0.0, 1.0, -1.177e-07, 0.5903, 0.7493, -0.3002, -5.559e-06, 0.746, -0.6659, 0.0, 1.0, -1.177e-07, 0.6093, 0.7307, 0.3079, 0.5903, 0.7493, -0.3002, 0.0, 1.0, -1.177e-07, -5.559e-06, 0.746, -0.6659, -0.5904, 0.7491, -0.3006, 0.0, 1.0, -1.177e-07, -0.001052, 0.7305, 0.6829, 0.6093, 0.7307, 0.3079, 0.0, 1.0, -1.177e-07, -0.5904, 0.7491, -0.3006, -0.6093, 0.7311, 0.3069, 0.0, 1.0, -1.177e-07, -0.6093, 0.7311, 0.3069, -0.001052, 0.7305, 0.6829, 0.0005197, 0.4638, -0.8859, 0.6286, 0.4642, -0.624, 0.4617, 0.203, -0.8635, 0.0005197, 0.4638, -0.8859, 0.4617, 0.203, -0.8635, -9.54e-07, 0.1755, -0.9845, 0.0005197, 0.4638, -0.8859, -9.54e-07, 0.1755, -0.9845, -0.4617, 0.203, -0.8635, 0.0005197, 0.4638, -0.8859, -0.4617, 0.203, -0.8635, -0.6289, 0.4645, -0.6235, 0.6286, 0.4642, -0.624, 0.823, 0.2006, -0.5315, 0.4617, 0.203, -0.8635, 0.6286, 0.4642, -0.624, 0.8938, 0.4472, -0.03453, 0.823, 0.2006, -0.5315, -0.4617, 0.203, -0.8635, -0.8236, 0.1996, -0.5308, -0.6289, 0.4645, -0.6235, 0.8938, 0.4472, -0.03453, 0.9832, 0.1676, -0.07211, 0.823, 0.2006, -0.5315, 0.8938, 0.4472, -0.03453, 0.9738, 0.1826, 0.1354, 0.9832, 0.1676, -0.07211, 0.8938, 0.4472, -0.03453, 0.691, 0.4637, 0.5545, 0.8862, 0.2077, 0.4142, -0.8236, 0.1996, -0.5308, -0.8949, 0.4449, -0.03417, -0.6289, 0.4645, -0.6235, -0.8236, 0.1996, -0.5308, -0.983, 0.1687, -0.07202, -0.8949, 0.4449, -0.03417, 0.691, 0.4637, 0.5545, 0.5213, 0.2069, 0.8279, 0.8862, 0.2077, 0.4142, 0.691, 0.4637, 0.5545, 0.002835, 0.482, 0.8762, 0.5213, 0.2069, 0.8279, -0.9884, 0.1264, 0.08404, -0.8949, 0.4449, -0.03417, -0.983, 0.1687, -0.07202, 0.002835, 0.482, 0.8762, 1.925e-05, 0.1754, 0.9845, 0.5213, 0.2069, 0.8279, 0.002835, 0.482, 0.8762, -0.5209, 0.2073, 0.8281, 1.925e-05, 0.1754, 0.9845, 0.002835, 0.482, 0.8762, -0.6902, 0.4651, 0.5544, -0.5209, 0.2073, 0.8281, -0.6902, 0.4651, 0.5544, -0.8949, 0.4449, -0.03417, -0.8813, 0.2107, 0.423, -0.6902, 0.4651, 0.5544, -0.8813, 0.2107, 0.423, -0.5209, 0.2073, 0.8281, -5.559e-06, 0.746, -0.6659, 0.6286, 0.4642, -0.624, 0.0005197, 0.4638, -0.8859, -5.559e-06, 0.746, -0.6659, 0.5903, 0.7493, -0.3002, 0.6286, 0.4642, -0.624, -5.559e-06, 0.746, -0.6659, 0.0005197, 0.4638, -0.8859, -0.6289, 0.4645, -0.6235, -5.559e-06, 0.746, -0.6659, -0.6289, 0.4645, -0.6235, -0.5904, 0.7491, -0.3006, 0.5903, 0.7493, -0.3002, 0.8938, 0.4472, -0.03453, 0.6286, 0.4642, -0.624, 0.5903, 0.7493, -0.3002, 0.6093, 0.7307, 0.3079, 0.8938, 0.4472, -0.03453, -0.6289, 0.4645, -0.6235, -0.8949, 0.4449, -0.03417, -0.5904, 0.7491, -0.3006, 0.6093, 0.7307, 0.3079, 0.691, 0.4637, 0.5545, 0.8938, 0.4472, -0.03453, 0.6093, 0.7307, 0.3079, -0.001052, 0.7305, 0.6829, 0.691, 0.4637, 0.5545, -0.8949, 0.4449, -0.03417, -0.6093, 0.7311, 0.3069, -0.5904, 0.7491, -0.3006, -0.8949, 0.4449, -0.03417, -0.6902, 0.4651, 0.5544, -0.6093, 0.7311, 0.3069, -0.6093, 0.7311, 0.3069, -0.6902, 0.4651, 0.5544, -0.001052, 0.7305, 0.6829, 0.691, 0.4637, 0.5545, -0.001052, 0.7305, 0.6829, 0.002835, 0.482, 0.8762, 0.002835, 0.482, 0.8762, -0.001052, 0.7305, 0.6829, -0.6902, 0.4651, 0.5544, 0.4318, -0.8807, 0.1949, -0.4177, -0.8902, 0.1816, 0.3777, -0.9209, -0.09666, 0.3777, -0.9209, -0.09666, -0.4177, -0.8902, 0.1816, -0.3746, -0.9212, -0.1052, 0.3777, -0.9209, -0.09666, -0.3746, -0.9212, -0.1052, 0.3751, -0.8332, -0.4064, 0.3751, -0.8332, -0.4064, -0.3746, -0.9212, -0.1052, -0.3881, -0.8149, -0.4304, -0.8236, 0.1996, -0.5308, -0.4617, 0.203, -0.8635, -0.8336, -0.1211, -0.5389, -0.8336, -0.1211, -0.5389, -0.4617, 0.203, -0.8635, -0.4897, -0.03066, -0.8714, 0.823, 0.2006, -0.5315, 0.8324, -0.1223, -0.5404, 0.4617, 0.203, -0.8635, 0.4617, 0.203, -0.8635, 0.8324, -0.1223, -0.5404, 0.4897, -0.03066, -0.8714, -0.983, 0.1687, -0.07202, -0.8236, 0.1996, -0.5308, -0.9356, -0.1156, -0.3337, -0.9356, -0.1156, -0.3337, -0.8236, 0.1996, -0.5308, -0.8336, -0.1211, -0.5389, 0.9832, 0.1676, -0.07211, 0.9383, -0.3216, -0.1275, 0.823, 0.2006, -0.5315, 0.823, 0.2006, -0.5315, 0.9383, -0.3216, -0.1275, 0.8324, -0.1223, -0.5404, 0.9832, 0.1676, -0.07211, 0.9877, -0.1164, -0.1042, 0.9383, -0.3216, -0.1275, -0.983, 0.1687, -0.07202, -0.9896, 0.08376, 0.1171, -0.9884, 0.1264, 0.08404, -0.9884, 0.1264, 0.08404, -0.8584, -0.3307, 0.392, -0.8813, 0.2107, 0.423, -0.8813, 0.2107, 0.423, -0.8584, -0.3307, 0.392, -0.5209, 0.2073, 0.8281, -0.5209, 0.2073, 0.8281, -0.8584, -0.3307, 0.392, -0.5712, -0.01324, 0.8207, 0.8862, 0.2077, 0.4142, 0.5213, 0.2069, 0.8279, 0.7999, -0.1087, 0.5903, 0.7999, -0.1087, 0.5903, 0.5213, 0.2069, 0.8279, 0.5712, -0.01336, 0.8207, -0.4617, 0.203, -0.8635, -9.54e-07, 0.1755, -0.9845, -0.4897, -0.03066, -0.8714, -0.4897, -0.03066, -0.8714, -9.54e-07, 0.1755, -0.9845, 0.00189, -0.02622, -0.9997, 0.4617, 0.203, -0.8635, 0.4897, -0.03066, -0.8714, -9.54e-07, 0.1755, -0.9845, -9.54e-07, 0.1755, -0.9845, 0.4897, -0.03066, -0.8714, 0.00189, -0.02622, -0.9997, -0.5209, 0.2073, 0.8281, -0.5712, -0.01324, 0.8207, 1.925e-05, 0.1754, 0.9845, 1.925e-05, 0.1754, 0.9845, -0.5712, -0.01324, 0.8207, 8.368e-05, 0.00927, 1.0, 0.5213, 0.2069, 0.8279, 1.925e-05, 0.1754, 0.9845, 0.5712, -0.01336, 0.8207, 0.5712, -0.01336, 0.8207, 1.925e-05, 0.1754, 0.9845, 8.368e-05, 0.00927, 1.0, -0.8143, -0.4914, -0.309, -0.7756, -0.6176, 0.1307, -0.9356, -0.1156, -0.3337, -0.7756, -0.6176, 0.1307, -0.9896, 0.08376, 0.1171, -0.9356, -0.1156, -0.3337, 0.6963, -0.6889, -0.2013, 0.9383, -0.3216, -0.1275, 0.5787, -0.7638, 0.2857, 0.5787, -0.7638, 0.2857, 0.9877, -0.1164, -0.1042, 0.7999, -0.1087, 0.5903, 0.9738, 0.1826, 0.1354, 0.7999, -0.1087, 0.5903, 0.9877, -0.1164, -0.1042, 0.8938, 0.4472, -0.03453, 0.8862, 0.2077, 0.4142, 0.9738, 0.1826, 0.1354, -0.9884, 0.1264, 0.08404, -0.8813, 0.2107, 0.423, -0.8949, 0.4449, -0.03417, 0.9832, 0.1676, -0.07211, 0.9738, 0.1826, 0.1354, 0.9877, -0.1164, -0.1042, -0.983, 0.1687, -0.07202, -0.9356, -0.1156, -0.3337, -0.9896, 0.08376, 0.1171, -0.9884, 0.1264, 0.08404, -0.9896, 0.08376, 0.1171, -0.8584, -0.3307, 0.392, -0.7756, -0.6176, 0.1307, -0.8584, -0.3307, 0.392, -0.9896, 0.08376, 0.1171, 0.5787, -0.7638, 0.2857, 0.9383, -0.3216, -0.1275, 0.9877, -0.1164, -0.1042, 0.9738, 0.1826, 0.1354, 0.8862, 0.2077, 0.4142, 0.7999, -0.1087, 0.5903])] * 3)])
me_koikingu_f = bpy.data.meshes.new('KOIKINGU_F')
me_koikingu_f.from_pydata([(-0.6895, -0.2542, 0.3132), (-0.1122, -0.2542, 0.3132), (-0.4009, -0.2542, 0.3239), (-0.4009, -0.2542, 0.3025), (-0.3018, -0.2542, 0.3202), (-0.3018, -0.2542, 0.3062), (-0.4365, -0.2542, 0.3038), (-0.4365, -0.2542, 0.3226), (-0.5602, -0.2542, 0.3084), (-0.5602, -0.2542, 0.318), (-0.1823, -0.2542, 0.3158), (-0.1823, -0.2542, 0.3106), (-0.6895, -0.2542, 0.3132), (-0.1122, -0.2542, 0.3132), (-0.4009, -0.2542, 0.3239), (-0.4009, -0.2542, 0.3025), (-0.3018, -0.2542, 0.3202), (-0.3018, -0.2542, 0.3062), (-0.4365, -0.2542, 0.3038), (-0.4365, -0.2542, 0.3226), (-0.5602, -0.2542, 0.3084), (-0.5602, -0.2542, 0.318), (-0.1823, -0.2542, 0.3158), (-0.1823, -0.2542, 0.3106), (0.6895, -0.2542, 0.3132), (0.1122, -0.2542, 0.3132), (0.4009, -0.2542, 0.3239), (0.4009, -0.2542, 0.3025), (0.3018, -0.2542, 0.3202), (0.3018, -0.2542, 0.3062), (0.4365, -0.2542, 0.3038), (0.4365, -0.2542, 0.3226), (0.5602, -0.2542, 0.3084), (0.5602, -0.2542, 0.318), (0.1823, -0.2542, 0.3158), (0.1823, -0.2542, 0.3106), (0.6895, -0.2542, 0.3132), (0.1122, -0.2542, 0.3132), (0.4009, -0.2542, 0.3239), (0.4009, -0.2542, 0.3025), (0.3018, -0.2542, 0.3202), (0.3018, -0.2542, 0.3062), (0.4365, -0.2542, 0.3038), (0.4365, -0.2542, 0.3226), (0.5602, -0.2542, 0.3084), (0.5602, -0.2542, 0.318), (0.1823, -0.2542, 0.3158), (0.1823, -0.2542, 0.3106)], [], [(1, 10, 11), (3, 2, 7, 6), (13, 23, 22), (5, 4, 2, 3), (6, 7, 9, 8), (8, 9, 0), (11, 10, 4, 5), (15, 18, 19, 14), (17, 15, 14, 16), (18, 20, 21, 19), (20, 12, 21), (23, 17, 16, 22), (25, 35, 34), (27, 30, 31, 26), (37, 46, 47), (29, 27, 26, 28), (30, 32, 33, 31), (32, 24, 33), (35, 29, 28, 34), (39, 38, 43, 42), (41, 40, 38, 39), (42, 43, 45, 44), (44, 45, 36), (47, 46, 40, 41)])
me_koikingu_f.polygons.foreach_set('use_smooth', [True] * 24)
_uv = me_koikingu_f.uv_layers.new(name='UVMap')
_uv.uv.foreach_set('vector', [0.9537, 0.05503, 0.9537, 0.05503, 0.9537, 0.05503, 0.9537, 0.05503, 0.9537, 0.05503, 0.9537, 0.05503, 0.9537, 0.05503, 0.9537, 0.05503, 0.9537, 0.05503, 0.9537, 0.05503, 0.9537, 0.05503, 0.9537, 0.05503, 0.9537, 0.05503, 0.9537, 0.05503, 0.9537, 0.05503, 0.9537, 0.05503, 0.9537, 0.05503, 0.9537, 0.05503, 0.9537, 0.05503, 0.9537, 0.05503, 0.9537, 0.05503, 0.9537, 0.05503, 0.9537, 0.05503, 0.9537, 0.05503, 0.9537, 0.05503, 0.9537, 0.05503, 0.9537, 0.05503, 0.9537, 0.05503, 0.9537, 0.05503, 0.9537, 0.05503, 0.9537, 0.05503, 0.9537, 0.05503, 0.9537, 0.05503, 0.9537, 0.05503, 0.9537, 0.05503, 0.9537, 0.05503, 0.9537, 0.05503, 0.9537, 0.05503, 0.9537, 0.05503, 0.9537, 0.05503, 0.9537, 0.05503, 0.9537, 0.05503, 0.9537, 0.05503, 0.9537, 0.05503, 0.9537, 0.05503, 0.9537, 0.05503, 0.9537, 0.05503, 0.9537, 0.05503, 0.9537, 0.05503, 0.9537, 0.05503, 0.9537, 0.05503, 0.9537, 0.05503, 0.9537, 0.05503, 0.9537, 0.05503, 0.9537, 0.05503, 0.9537, 0.05503, 0.9537, 0.05503, 0.9537, 0.05503, 0.9537, 0.05503, 0.9537, 0.05503, 0.9537, 0.05503, 0.9537, 0.05503, 0.9537, 0.05503, 0.9537, 0.05503, 0.9537, 0.05503, 0.9537, 0.05503, 0.9537, 0.05503, 0.9537, 0.05503, 0.9537, 0.05503, 0.9537, 0.05503, 0.9537, 0.05503, 0.9537, 0.05503, 0.9537, 0.05503, 0.9537, 0.05503, 0.9537, 0.05503, 0.9537, 0.05503, 0.9537, 0.05503, 0.9537, 0.05503, 0.9537, 0.05503, 0.9537, 0.05503, 0.9537, 0.05503, 0.9537, 0.05503, 0.9537, 0.05503, 0.9537, 0.05503, 0.9537, 0.05503, 0.9537, 0.05503, 0.9537, 0.05503, 0.9537, 0.05503])
me_koikingu_f.materials.append(mat_pii_koikingu_body)
me_koikingu_f.use_remesh_fix_poles = True
me_koikingu_f.use_remesh_preserve_attributes = False
me_koikingu_f.use_mirror_vertex_groups = False
me_koikingu_f.update()
me_koikingu_f.normals_split_custom_set([tuple(v) for v in zip(*[iter([0.0, -1.0, -9.535e-06, 0.0, -1.0, -4.599e-06, 0.01235, -0.9999, -0.002542, 0.01233, -0.9999, -0.002607, 0.0126, -0.9999, -0.001629, 0.01268, -0.9999, -0.00072, 0.0, -1.0, -1.785e-07, 0.0, 1.0, 9.535e-06, -0.01213, 0.9999, -0.00344, 0.0, 1.0, 4.655e-06, 0.01235, -0.9999, -0.002537, 0.0, -1.0, 5.293e-08, 0.0126, -0.9999, -0.001629, 0.01233, -0.9999, -0.002607, 0.0, -1.0, -1.785e-07, 0.01268, -0.9999, -0.00072, 0.01268, -0.9999, -0.0007199, 0.0, -1.0, 0.0, 0.0, -1.0, 0.0, 0.01268, -0.9999, -0.0007199, 0.0, -1.0, 0.0, 0.01235, -0.9999, -0.002542, 0.0, -1.0, -4.599e-06, 0.0, -1.0, 5.293e-08, 0.01235, -0.9999, -0.002537, -0.01233, 0.9999, -0.002607, 0.0, 1.0, 0.0, -0.01259, 0.9999, -0.001657, -0.0126, 0.9999, -0.001629, -0.01213, 0.9999, -0.003445, -0.01233, 0.9999, -0.002607, -0.0126, 0.9999, -0.001629, 0.0, 1.0, 0.0, 0.0, 1.0, 0.0, 0.0, 1.0, 0.0, -0.01259, 0.9999, -0.001657, -0.01259, 0.9999, -0.001657, 0.0, 1.0, 0.0, 0.0, 1.0, 0.0, -0.01259, 0.9999, -0.001657, -0.01213, 0.9999, -0.00344, -0.01213, 0.9999, -0.003445, 0.0, 1.0, 0.0, 0.0, 1.0, 4.655e-06, 0.0, -1.0, -9.535e-06, 0.01213, -0.9999, -0.00345, 0.0, -1.0, -4.655e-06, 0.01233, -0.9999, -0.002608, 0.0, -1.0, -6.659e-07, 0.01259, -0.9999, -0.001658, 0.0126, -0.9999, -0.00163, 0.0, 1.0, 9.535e-06, 0.0, 1.0, 4.544e-06, -0.01235, 0.9999, -0.002533, 0.01213, -0.9999, -0.003445, 0.01233, -0.9999, -0.002608, 0.0126, -0.9999, -0.00163, 0.0, -1.0, 0.0, 0.0, -1.0, -6.659e-07, 0.0, -1.0, 0.0, 0.01259, -0.9999, -0.001657, 0.01259, -0.9999, -0.001658, 0.0, -1.0, 0.0, 0.0, -1.0, 0.0, 0.01259, -0.9999, -0.001657, 0.01213, -0.9999, -0.00345, 0.01213, -0.9999, -0.003445, 0.0, -1.0, 0.0, 0.0, -1.0, -4.655e-06, -0.01233, 0.9999, -0.002607, -0.0126, 0.9999, -0.001629, -0.01268, 0.9999, -0.0007195, 0.0, 1.0, 3.571e-07, -0.01235, 0.9999, -0.002537, 0.0, 1.0, -1.059e-07, -0.0126, 0.9999, -0.001629, -0.01233, 0.9999, -0.002607, 0.0, 1.0, 3.571e-07, -0.01268, 0.9999, -0.0007195, -0.01268, 0.9999, -0.0007199, 0.0, 1.0, 0.0, 0.0, 1.0, 0.0, -0.01268, 0.9999, -0.0007199, 0.0, 1.0, 0.0, -0.01235, 0.9999, -0.002533, 0.0, 1.0, 4.544e-06, 0.0, 1.0, -1.059e-07, -0.01235, 0.9999, -0.002537])] * 3)])
arm_armature = bpy.data.armatures.new('Armature')  # bones are not reproduced

# ---- objects
ob_sun = bpy.data.objects.new('Sun', light_sun)
ob_armature = bpy.data.objects.new('Armature', arm_armature)
ob_koikingu_m = bpy.data.objects.new('KOIKINGU_M', me_koikingu_m)
ob_koikingu = bpy.data.objects.new('KOIKINGU', me_koikingu)
ob_koikingu_f = bpy.data.objects.new('KOIKINGU_F', me_koikingu_f)
ob_camera = bpy.data.objects.new('Camera', cam_camera)

# ---- transforms, parenting, visibility, modifiers, constraints
ob_sun.location = (-0.2567, -0.4105, -0.09083)
ob_sun.color = (0.8, 0.8, 0.8, 1.0)
ob_sun.hide_select = True
ob_sun.lineart.crease_threshold = 0.0
ob_armature.location = (0.0, 0.0, 0.0)
ob_armature.lineart.crease_threshold = 0.0
ob_koikingu_m.location = (0.0, 0.0, 0.0)
ob_koikingu_m.lineart.crease_threshold = 0.0
_vg = ob_koikingu_m.vertex_groups.new(name='RArm')
_vg = ob_koikingu_m.vertex_groups.new(name='LArm')
_vg = ob_koikingu_m.vertex_groups.new(name='FeelerA')
_vg = ob_koikingu_m.vertex_groups.new(name='FeelerB')
_vg = ob_koikingu_m.vertex_groups.new(name='Waist')
_vg = ob_koikingu_m.vertex_groups.new(name='Tail1')
_vg = ob_koikingu_m.vertex_groups.new(name='RFeeler1')
_vg.add([1, 10, 11, 13, 22, 23], 1.0, 'REPLACE')
_vg = ob_koikingu_m.vertex_groups.new(name='RFeeler2')
_vg.add([4, 5, 10, 11, 16, 17, 22, 23], 1.0, 'REPLACE')
_vg = ob_koikingu_m.vertex_groups.new(name='RFeeler3')
_vg.add([2, 3, 4, 5, 6, 7, 14, 15, 16, 17, 18, 19], 1.0, 'REPLACE')
_vg = ob_koikingu_m.vertex_groups.new(name='RFeeler4')
_vg.add([6, 7, 8, 9, 18, 19, 20, 21], 1.0, 'REPLACE')
_vg = ob_koikingu_m.vertex_groups.new(name='RFeeler5')
_vg.add([0, 8, 9, 12, 20, 21], 1.0, 'REPLACE')
_vg = ob_koikingu_m.vertex_groups.new(name='LFeeler1')
_vg.add([25, 34, 35, 37, 46, 47], 1.0, 'REPLACE')
_vg = ob_koikingu_m.vertex_groups.new(name='LFeeler2')
_vg.add([28, 29, 34, 35, 40, 41, 46, 47], 1.0, 'REPLACE')
_vg = ob_koikingu_m.vertex_groups.new(name='LFeeler3')
_vg.add([26, 27, 28, 29, 30, 31, 38, 39, 40, 41, 42, 43], 1.0, 'REPLACE')
_vg = ob_koikingu_m.vertex_groups.new(name='LFeeler4')
_vg.add([30, 31, 32, 33, 42, 43, 44, 45], 1.0, 'REPLACE')
_vg = ob_koikingu_m.vertex_groups.new(name='LFeeler5')
_vg.add([24, 32, 33, 36, 44, 45], 1.0, 'REPLACE')
_m = ob_koikingu_m.modifiers.new('Armature', 'ARMATURE')
_m.object = ob_armature
ob_koikingu.location = (0.0, 0.0, 0.0)
ob_koikingu.lineart.crease_threshold = 0.0
_vg = ob_koikingu.vertex_groups.new(name='RArm')
_vg.add([13, 14, 15, 17, 18, 19], 1.0, 'REPLACE')
_vg = ob_koikingu.vertex_groups.new(name='LArm')
_vg.add([34, 35, 36, 38, 39, 40], 1.0, 'REPLACE')
_vg = ob_koikingu.vertex_groups.new(name='FeelerA')
_vg.add([0, 1, 2, 3, 5, 6, 7, 8], 1.0, 'REPLACE')
_vg = ob_koikingu.vertex_groups.new(name='FeelerB')
_vg.add([9, 10, 12], 1.0, 'REPLACE')
_vg = ob_koikingu.vertex_groups.new(name='Waist')
_vg.add([4, 11, 16, 20, 21, 22, 23, 24, 25, 26, 27, 28, 29, 30, 31, 32, 33, 37, 41, 42, 43, 44, 45, 46, 47, 48, 49, 50, 51, 52, 53, 54, 55, 56, 57, 58, 59, 60, 61, 62, 63, 64, 65, 66, 67, 68, 69, 70, 71, 72, 73, 74, 75, 76, 77, 78, 79, 80, 81, 82, 83, 84, 85, 86, 87, 88, 89, 90, 91, 92, 93, 94, 95, 96, 97, 98, 99, 100, 101, 102, 103, 104], 1.0, 'REPLACE')
_vg = ob_koikingu.vertex_groups.new(name='Tail1')
_vg.add([20, 21, 22, 23, 24, 25, 26, 27, 28, 29, 30, 31, 32, 33], 1.0, 'REPLACE')
_vg = ob_koikingu.vertex_groups.new(name='RFeeler1')
_vg = ob_koikingu.vertex_groups.new(name='RFeeler2')
_vg = ob_koikingu.vertex_groups.new(name='RFeeler3')
_vg = ob_koikingu.vertex_groups.new(name='RFeeler4')
_vg = ob_koikingu.vertex_groups.new(name='RFeeler5')
_vg = ob_koikingu.vertex_groups.new(name='LFeeler1')
_vg = ob_koikingu.vertex_groups.new(name='LFeeler2')
_vg = ob_koikingu.vertex_groups.new(name='LFeeler3')
_vg = ob_koikingu.vertex_groups.new(name='LFeeler4')
_vg = ob_koikingu.vertex_groups.new(name='LFeeler5')
_m = ob_koikingu.modifiers.new('Armature', 'ARMATURE')
_m.object = ob_armature
ob_koikingu_f.location = (0.0, 0.0, 0.0)
ob_koikingu_f.lineart.crease_threshold = 0.0
_vg = ob_koikingu_f.vertex_groups.new(name='RArm')
_vg = ob_koikingu_f.vertex_groups.new(name='LArm')
_vg = ob_koikingu_f.vertex_groups.new(name='FeelerA')
_vg = ob_koikingu_f.vertex_groups.new(name='FeelerB')
_vg = ob_koikingu_f.vertex_groups.new(name='Waist')
_vg = ob_koikingu_f.vertex_groups.new(name='Tail1')
_vg = ob_koikingu_f.vertex_groups.new(name='RFeeler1')
_vg.add([1, 10, 11, 13, 22, 23], 1.0, 'REPLACE')
_vg = ob_koikingu_f.vertex_groups.new(name='RFeeler2')
_vg.add([4, 5, 10, 11, 16, 17, 22, 23], 1.0, 'REPLACE')
_vg = ob_koikingu_f.vertex_groups.new(name='RFeeler3')
_vg.add([2, 3, 4, 5, 6, 7, 14, 15, 16, 17, 18, 19], 1.0, 'REPLACE')
_vg = ob_koikingu_f.vertex_groups.new(name='RFeeler4')
_vg.add([6, 7, 8, 9, 18, 19, 20, 21], 1.0, 'REPLACE')
_vg = ob_koikingu_f.vertex_groups.new(name='RFeeler5')
_vg.add([0, 8, 9, 12, 20, 21], 1.0, 'REPLACE')
_vg = ob_koikingu_f.vertex_groups.new(name='LFeeler1')
_vg.add([25, 34, 35, 37, 46, 47], 1.0, 'REPLACE')
_vg = ob_koikingu_f.vertex_groups.new(name='LFeeler2')
_vg.add([28, 29, 34, 35, 40, 41, 46, 47], 1.0, 'REPLACE')
_vg = ob_koikingu_f.vertex_groups.new(name='LFeeler3')
_vg.add([26, 27, 28, 29, 30, 31, 38, 39, 40, 41, 42, 43], 1.0, 'REPLACE')
_vg = ob_koikingu_f.vertex_groups.new(name='LFeeler4')
_vg.add([30, 31, 32, 33, 42, 43, 44, 45], 1.0, 'REPLACE')
_vg = ob_koikingu_f.vertex_groups.new(name='LFeeler5')
_vg.add([24, 32, 33, 36, 44, 45], 1.0, 'REPLACE')
_m = ob_koikingu_f.modifiers.new('Armature', 'ARMATURE')
_m.object = ob_armature
ob_camera.location = (-1.406, -2.433, 0.5873)
ob_camera.rotation_euler = (1.529, 0.0001237, -0.5618)
ob_camera.scale = (1.0, 1.0, 1.0)
ob_camera.lineart.crease_threshold = 0.0

# ---- collection membership
scene.collection.objects.link(ob_sun)
scene.collection.objects.link(ob_armature)
scene.collection.objects.link(ob_koikingu_m)
scene.collection.objects.link(ob_koikingu)
scene.collection.objects.link(ob_koikingu_f)
col_don_t_render_me.objects.link(ob_camera)
def _layer_coll(name, lc=None):
    lc = lc or bpy.context.view_layer.layer_collection
    for c in lc.children:
        if c.name == name: return c
        r = _layer_coll(name, c)
        if r: return r
_layer_coll("Don't Render Me").exclude = True

# ---- scene / render settings (as saved in the file)
scene.camera = ob_camera
scene.frame_start = 1; scene.frame_end = 72; scene.frame_set(46)
scene.render.engine = 'BLENDER_EEVEE_NEXT'
scene.render.image_settings.compression = 30
scene.render.resolution_x = 600
scene.render.resolution_y = 600
scene.render.fps = 30
scene.render.filter_size = 0.01
scene.render.film_transparent = True
scene.cycles.samples = 64
scene.cycles.sampling_pattern = 'TABULATED_SOBOL'
scene.cycles.use_adaptive_sampling = False
scene.cycles.use_light_tree = False
scene.cycles.caustics_reflective = False
scene.cycles.caustics_refractive = False
scene.cycles.max_bounces = 1
scene.cycles.diffuse_bounces = 1
scene.cycles.glossy_bounces = 1
scene.cycles.transmission_bounces = 1
scene.cycles.transparent_max_bounces = 1
scene.cycles.filter_width = 0.01
scene.eevee.taa_render_samples = 32
scene.eevee.use_taa_reprojection = False
scene.view_settings.view_transform = 'Standard'
bpy.context.view_layer.update()
